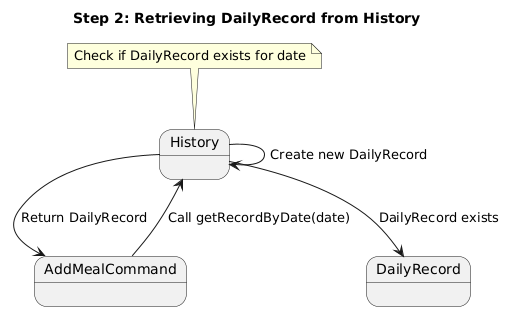

The diagram above was rendered by PlantUML. Its source (embedded in the PNG):
@startuml
title Step 2: Retrieving DailyRecord from History

state "AddMealCommand" as AddCmd
state "History" as History
state "DailyRecord" as DailyRec

AddCmd --> History: Call getRecordByDate(date)

note top of History
Check if DailyRecord exists for date
end note

History --> DailyRec: DailyRecord exists
History -> History: Create new DailyRecord
History --> AddCmd: Return DailyRecord
@enduml